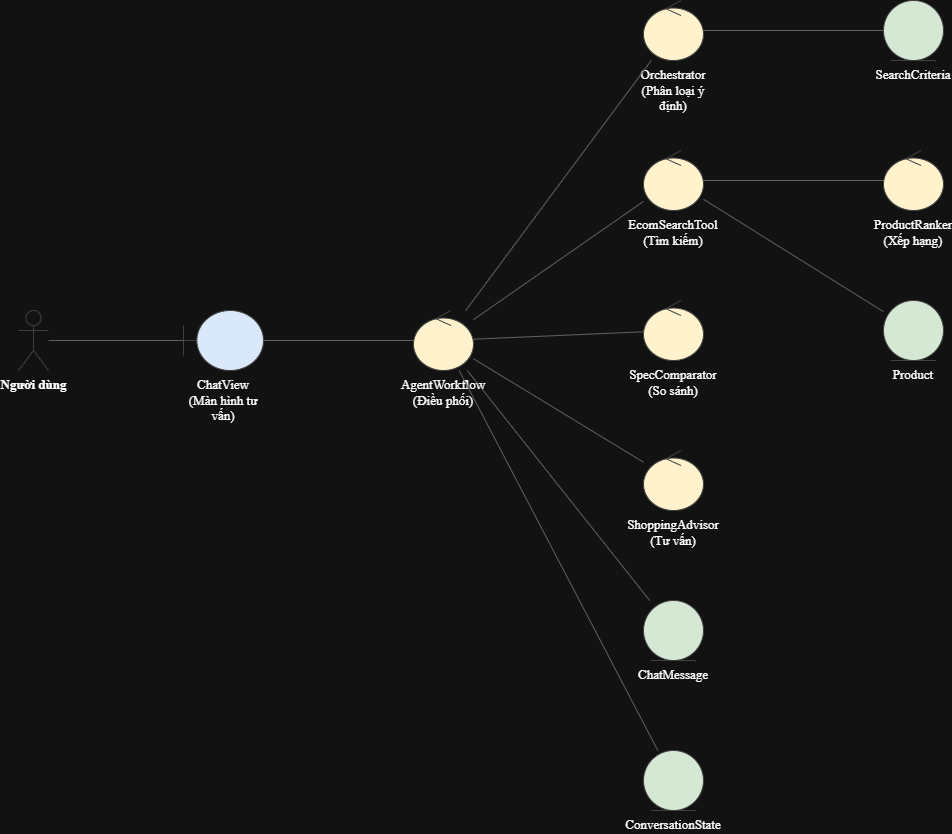

The diagram above was exported from draw.io. Its source (the exported page's mxGraphModel, read from the mxfile embedded in the PNG):
<mxGraphModel dx="1355" dy="868" grid="0" gridSize="10" guides="1" tooltips="1" connect="1" arrows="1" fold="1" page="0" pageScale="1" pageWidth="850" pageHeight="1100" math="0" shadow="0">
  <root>
    <mxCell id="0" />
    <mxCell id="1" parent="0" />
    <mxCell id="c2" parent="1" style="shape=umlActor;verticalLabelPosition=bottom;verticalAlign=top;html=1;fontStyle=1;strokeColor=#404040;fontFamily=Times New Roman;fontSize=13;" value="Người dùng" vertex="1">
      <mxGeometry height="60" width="30" x="45" y="330" as="geometry" />
    </mxCell>
    <mxCell id="c3" parent="1" style="shape=umlBoundary;whiteSpace=wrap;html=1;verticalLabelPosition=bottom;verticalAlign=top;fillColor=#dae8fc;strokeColor=#404040;fontFamily=Times New Roman;fontSize=13;" value="ChatView (Màn hình tư vấn)" vertex="1">
      <mxGeometry height="60" width="80" x="210" y="330" as="geometry" />
    </mxCell>
    <mxCell id="c4" parent="1" style="shape=umlControl;whiteSpace=wrap;html=1;verticalLabelPosition=bottom;verticalAlign=top;fillColor=#fff2cc;strokeColor=#404040;fontFamily=Times New Roman;fontSize=13;" value="AgentWorkflow (Điều phối)" vertex="1">
      <mxGeometry height="60" width="60" x="440" y="330" as="geometry" />
    </mxCell>
    <mxCell id="c5" parent="1" style="shape=umlControl;whiteSpace=wrap;html=1;verticalLabelPosition=bottom;verticalAlign=top;fillColor=#fff2cc;strokeColor=#404040;fontFamily=Times New Roman;fontSize=13;" value="Orchestrator (Phân loại ý định)" vertex="1">
      <mxGeometry height="60" width="60" x="670" y="20" as="geometry" />
    </mxCell>
    <mxCell id="c6" parent="1" style="shape=umlControl;whiteSpace=wrap;html=1;verticalLabelPosition=bottom;verticalAlign=top;fillColor=#fff2cc;strokeColor=#404040;fontFamily=Times New Roman;fontSize=13;" value="EcomSearchTool (Tìm kiếm)" vertex="1">
      <mxGeometry height="60" width="60" x="670" y="170" as="geometry" />
    </mxCell>
    <mxCell id="c7" parent="1" style="shape=umlControl;whiteSpace=wrap;html=1;verticalLabelPosition=bottom;verticalAlign=top;fillColor=#fff2cc;strokeColor=#404040;fontFamily=Times New Roman;fontSize=13;" value="ProductRanker (Xếp hạng)" vertex="1">
      <mxGeometry height="60" width="60" x="910" y="170" as="geometry" />
    </mxCell>
    <mxCell id="c8" parent="1" style="shape=umlControl;whiteSpace=wrap;html=1;verticalLabelPosition=bottom;verticalAlign=top;fillColor=#fff2cc;strokeColor=#404040;fontFamily=Times New Roman;fontSize=13;" value="SpecComparator (So sánh)" vertex="1">
      <mxGeometry height="60" width="60" x="670" y="320" as="geometry" />
    </mxCell>
    <mxCell id="c9" parent="1" style="shape=umlControl;whiteSpace=wrap;html=1;verticalLabelPosition=bottom;verticalAlign=top;fillColor=#fff2cc;strokeColor=#404040;fontFamily=Times New Roman;fontSize=13;" value="ShoppingAdvisor (Tư vấn)" vertex="1">
      <mxGeometry height="60" width="60" x="670" y="470" as="geometry" />
    </mxCell>
    <mxCell id="c10" parent="1" style="shape=umlEntity;whiteSpace=wrap;html=1;verticalLabelPosition=bottom;verticalAlign=top;fillColor=#d5e8d4;strokeColor=#404040;fontFamily=Times New Roman;fontSize=13;" value="SearchCriteria" vertex="1">
      <mxGeometry height="60" width="60" x="910" y="20" as="geometry" />
    </mxCell>
    <mxCell id="c11" parent="1" style="shape=umlEntity;whiteSpace=wrap;html=1;verticalLabelPosition=bottom;verticalAlign=top;fillColor=#d5e8d4;strokeColor=#404040;fontFamily=Times New Roman;fontSize=13;" value="Product" vertex="1">
      <mxGeometry height="60" width="60" x="910" y="320" as="geometry" />
    </mxCell>
    <mxCell id="c12" parent="1" style="shape=umlEntity;whiteSpace=wrap;html=1;verticalLabelPosition=bottom;verticalAlign=top;fillColor=#d5e8d4;strokeColor=#404040;fontFamily=Times New Roman;fontSize=13;" value="ChatMessage" vertex="1">
      <mxGeometry height="60" width="60" x="670" y="620" as="geometry" />
    </mxCell>
    <mxCell id="c13" parent="1" style="shape=umlEntity;whiteSpace=wrap;html=1;verticalLabelPosition=bottom;verticalAlign=top;fillColor=#d5e8d4;strokeColor=#404040;fontFamily=Times New Roman;fontSize=13;" value="ConversationState" vertex="1">
      <mxGeometry height="60" width="60" x="670" y="770" as="geometry" />
    </mxCell>
    <mxCell id="c14" edge="1" parent="1" source="c2" style="html=1;endArrow=none;strokeColor=#606060;" target="c3" value="">
      <mxGeometry relative="1" as="geometry" />
    </mxCell>
    <mxCell id="c15" edge="1" parent="1" source="c3" style="html=1;endArrow=none;strokeColor=#606060;" target="c4" value="">
      <mxGeometry relative="1" as="geometry" />
    </mxCell>
    <mxCell id="c16" edge="1" parent="1" source="c4" style="html=1;endArrow=none;strokeColor=#606060;" target="c5" value="">
      <mxGeometry relative="1" as="geometry" />
    </mxCell>
    <mxCell id="c17" edge="1" parent="1" source="c4" style="html=1;endArrow=none;strokeColor=#606060;" target="c6" value="">
      <mxGeometry relative="1" as="geometry" />
    </mxCell>
    <mxCell id="c18" edge="1" parent="1" source="c4" style="html=1;endArrow=none;strokeColor=#606060;" target="c8" value="">
      <mxGeometry relative="1" as="geometry" />
    </mxCell>
    <mxCell id="c19" edge="1" parent="1" source="c4" style="html=1;endArrow=none;strokeColor=#606060;" target="c9" value="">
      <mxGeometry relative="1" as="geometry" />
    </mxCell>
    <mxCell id="c20" edge="1" parent="1" source="c4" style="html=1;endArrow=none;strokeColor=#606060;" target="c12" value="">
      <mxGeometry relative="1" as="geometry" />
    </mxCell>
    <mxCell id="c21" edge="1" parent="1" source="c4" style="html=1;endArrow=none;strokeColor=#606060;" target="c13" value="">
      <mxGeometry relative="1" as="geometry" />
    </mxCell>
    <mxCell id="c22" edge="1" parent="1" source="c5" style="html=1;endArrow=none;strokeColor=#606060;" target="c10" value="">
      <mxGeometry relative="1" as="geometry" />
    </mxCell>
    <mxCell id="c23" edge="1" parent="1" source="c6" style="html=1;endArrow=none;strokeColor=#606060;" target="c7" value="">
      <mxGeometry relative="1" as="geometry" />
    </mxCell>
    <mxCell id="c24" edge="1" parent="1" source="c6" style="html=1;endArrow=none;strokeColor=#606060;" target="c11" value="">
      <mxGeometry relative="1" as="geometry" />
    </mxCell>
  </root>
</mxGraphModel>